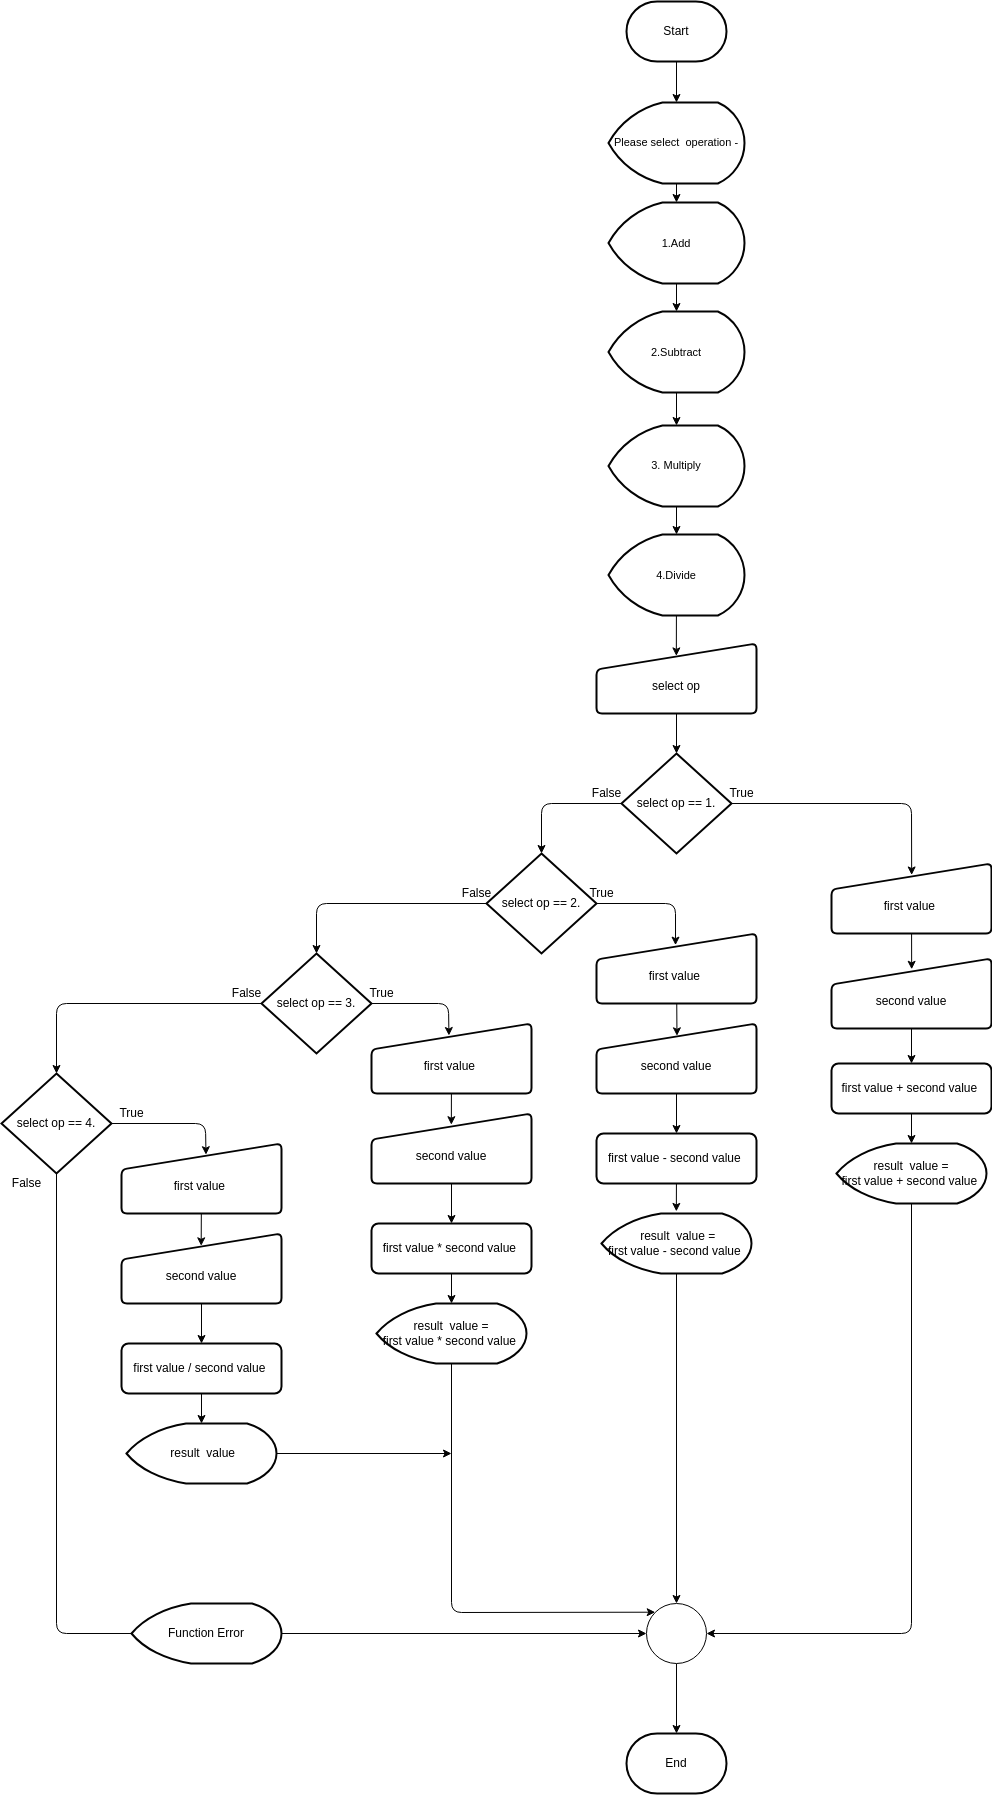

The diagram above was exported from draw.io. Its source (the exported page's mxGraphModel, read from the mxfile embedded in the PNG):
<mxGraphModel dx="2813" dy="2209" grid="0" gridSize="10" guides="1" tooltips="1" connect="1" arrows="1" fold="1" page="1" pageScale="1" pageWidth="850" pageHeight="1100" background="#FFFFFF" math="0" shadow="0">
  <root>
    <mxCell id="0" />
    <mxCell id="1" parent="0" />
    <mxCell id="81" style="edgeStyle=none;html=1;entryX=0.5;entryY=0;entryDx=0;entryDy=0;entryPerimeter=0;fontColor=#000000;strokeColor=#030303;" edge="1" parent="1" source="2" target="80">
      <mxGeometry relative="1" as="geometry" />
    </mxCell>
    <mxCell id="2" value="Start" style="strokeWidth=2;html=1;shape=mxgraph.flowchart.terminator;whiteSpace=wrap;strokeColor=#030303;" parent="1" vertex="1">
      <mxGeometry x="-205" y="-382" width="100" height="60" as="geometry" />
    </mxCell>
    <mxCell id="10" style="edgeStyle=none;html=1;entryX=0.5;entryY=0;entryDx=0;entryDy=0;entryPerimeter=0;fontColor=#000000;strokeColor=#030303;" parent="1" source="5" target="8" edge="1">
      <mxGeometry relative="1" as="geometry" />
    </mxCell>
    <mxCell id="5" value="&lt;br&gt;select op" style="html=1;strokeWidth=2;shape=manualInput;whiteSpace=wrap;rounded=1;size=26;arcSize=11;strokeColor=#030303;" parent="1" vertex="1">
      <mxGeometry x="-235" y="260" width="160" height="70" as="geometry" />
    </mxCell>
    <mxCell id="13" style="edgeStyle=none;html=1;entryX=0.501;entryY=0.164;entryDx=0;entryDy=0;exitX=1;exitY=0.5;exitDx=0;exitDy=0;exitPerimeter=0;entryPerimeter=0;fontColor=#000000;strokeColor=#030303;" parent="1" source="8" target="12" edge="1">
      <mxGeometry relative="1" as="geometry">
        <Array as="points">
          <mxPoint x="80" y="420" />
        </Array>
      </mxGeometry>
    </mxCell>
    <mxCell id="22" style="edgeStyle=none;html=1;entryX=0.5;entryY=0;entryDx=0;entryDy=0;entryPerimeter=0;exitX=0;exitY=0.5;exitDx=0;exitDy=0;exitPerimeter=0;fontColor=#000000;strokeColor=#030303;" parent="1" source="8" target="21" edge="1">
      <mxGeometry relative="1" as="geometry">
        <Array as="points">
          <mxPoint x="-290" y="420" />
        </Array>
      </mxGeometry>
    </mxCell>
    <mxCell id="8" value="select op&amp;nbsp;== 1." style="strokeWidth=2;html=1;shape=mxgraph.flowchart.decision;whiteSpace=wrap;strokeColor=#030303;" parent="1" vertex="1">
      <mxGeometry x="-210" y="370" width="110" height="100" as="geometry" />
    </mxCell>
    <mxCell id="65" style="edgeStyle=none;html=1;entryX=0.501;entryY=0.154;entryDx=0;entryDy=0;entryPerimeter=0;fontColor=#000000;strokeColor=#030303;" parent="1" source="12" target="14" edge="1">
      <mxGeometry relative="1" as="geometry" />
    </mxCell>
    <mxCell id="12" value="&lt;br&gt;first value&amp;nbsp;" style="html=1;strokeWidth=2;shape=manualInput;whiteSpace=wrap;rounded=1;size=26;arcSize=11;strokeColor=#030303;" parent="1" vertex="1">
      <mxGeometry y="480" width="160" height="70" as="geometry" />
    </mxCell>
    <mxCell id="18" style="edgeStyle=none;html=1;entryX=0.5;entryY=0;entryDx=0;entryDy=0;fontColor=#000000;strokeColor=#030303;" parent="1" source="14" target="17" edge="1">
      <mxGeometry relative="1" as="geometry" />
    </mxCell>
    <mxCell id="14" value="&lt;br&gt;second value" style="html=1;strokeWidth=2;shape=manualInput;whiteSpace=wrap;rounded=1;size=26;arcSize=11;strokeColor=#030303;" parent="1" vertex="1">
      <mxGeometry y="575" width="160" height="70" as="geometry" />
    </mxCell>
    <mxCell id="16" value="True" style="text;html=1;align=center;verticalAlign=middle;resizable=0;points=[];autosize=1;strokeColor=none;fontColor=#000000;" parent="1" vertex="1">
      <mxGeometry x="-110" y="400" width="40" height="20" as="geometry" />
    </mxCell>
    <mxCell id="20" style="edgeStyle=none;html=1;entryX=0.5;entryY=0;entryDx=0;entryDy=0;entryPerimeter=0;fontColor=#000000;strokeColor=#030303;" parent="1" source="17" target="19" edge="1">
      <mxGeometry relative="1" as="geometry" />
    </mxCell>
    <mxCell id="17" value="&lt;span&gt;first value + second value&amp;nbsp;&lt;/span&gt;" style="rounded=1;whiteSpace=wrap;html=1;absoluteArcSize=1;arcSize=14;strokeWidth=2;strokeColor=#030303;" parent="1" vertex="1">
      <mxGeometry y="680" width="160" height="50" as="geometry" />
    </mxCell>
    <mxCell id="69" style="edgeStyle=none;html=1;entryX=1;entryY=0.5;entryDx=0;entryDy=0;entryPerimeter=0;fontColor=#000000;strokeColor=#030303;" parent="1" source="19" target="66" edge="1">
      <mxGeometry relative="1" as="geometry">
        <mxPoint x="80" y="1240" as="targetPoint" />
        <Array as="points">
          <mxPoint x="80" y="1250" />
        </Array>
      </mxGeometry>
    </mxCell>
    <mxCell id="19" value="&amp;nbsp;result&amp;nbsp; value =&amp;nbsp;&lt;br&gt;first value + second value&amp;nbsp;" style="strokeWidth=2;html=1;shape=mxgraph.flowchart.display;whiteSpace=wrap;strokeColor=#030303;" parent="1" vertex="1">
      <mxGeometry x="5" y="760" width="150" height="60" as="geometry" />
    </mxCell>
    <mxCell id="27" style="edgeStyle=none;html=1;entryX=0.494;entryY=0.166;entryDx=0;entryDy=0;exitX=1;exitY=0.5;exitDx=0;exitDy=0;exitPerimeter=0;entryPerimeter=0;fontColor=#000000;strokeColor=#030303;" parent="1" source="21" target="23" edge="1">
      <mxGeometry relative="1" as="geometry">
        <mxPoint x="-230" y="520" as="sourcePoint" />
        <Array as="points">
          <mxPoint x="-156" y="520" />
        </Array>
      </mxGeometry>
    </mxCell>
    <mxCell id="33" style="edgeStyle=none;html=1;entryX=0.5;entryY=0;entryDx=0;entryDy=0;entryPerimeter=0;exitX=0;exitY=0.5;exitDx=0;exitDy=0;exitPerimeter=0;fontColor=#000000;strokeColor=#030303;" parent="1" source="21" target="32" edge="1">
      <mxGeometry relative="1" as="geometry">
        <Array as="points">
          <mxPoint x="-515" y="520" />
        </Array>
      </mxGeometry>
    </mxCell>
    <mxCell id="21" value="&lt;span&gt;select op&lt;/span&gt;&lt;span&gt;&amp;nbsp;== 2.&lt;/span&gt;" style="strokeWidth=2;html=1;shape=mxgraph.flowchart.decision;whiteSpace=wrap;strokeColor=#030303;" parent="1" vertex="1">
      <mxGeometry x="-345" y="470" width="110" height="100" as="geometry" />
    </mxCell>
    <mxCell id="28" style="edgeStyle=none;html=1;entryX=0.503;entryY=0.176;entryDx=0;entryDy=0;entryPerimeter=0;fontColor=#000000;strokeColor=#030303;" parent="1" source="23" target="24" edge="1">
      <mxGeometry relative="1" as="geometry" />
    </mxCell>
    <mxCell id="23" value="&lt;br&gt;first value&amp;nbsp;" style="html=1;strokeWidth=2;shape=manualInput;whiteSpace=wrap;rounded=1;size=26;arcSize=11;strokeColor=#030303;" parent="1" vertex="1">
      <mxGeometry x="-235" y="550" width="160" height="70" as="geometry" />
    </mxCell>
    <mxCell id="29" style="edgeStyle=none;html=1;entryX=0.5;entryY=0;entryDx=0;entryDy=0;fontColor=#000000;strokeColor=#030303;" parent="1" source="24" target="25" edge="1">
      <mxGeometry relative="1" as="geometry" />
    </mxCell>
    <mxCell id="24" value="&lt;br&gt;second value" style="html=1;strokeWidth=2;shape=manualInput;whiteSpace=wrap;rounded=1;size=26;arcSize=11;strokeColor=#030303;" parent="1" vertex="1">
      <mxGeometry x="-235" y="640" width="160" height="70" as="geometry" />
    </mxCell>
    <mxCell id="30" style="edgeStyle=none;html=1;entryX=0.499;entryY=-0.035;entryDx=0;entryDy=0;entryPerimeter=0;fontColor=#000000;strokeColor=#030303;" parent="1" source="25" target="26" edge="1">
      <mxGeometry relative="1" as="geometry" />
    </mxCell>
    <mxCell id="25" value="first value - second value&amp;nbsp;" style="rounded=1;whiteSpace=wrap;html=1;absoluteArcSize=1;arcSize=14;strokeWidth=2;strokeColor=#030303;" parent="1" vertex="1">
      <mxGeometry x="-235" y="750" width="160" height="50" as="geometry" />
    </mxCell>
    <mxCell id="70" style="edgeStyle=none;html=1;entryX=0.5;entryY=0;entryDx=0;entryDy=0;entryPerimeter=0;fontColor=#000000;strokeColor=#030303;" parent="1" source="26" target="66" edge="1">
      <mxGeometry relative="1" as="geometry" />
    </mxCell>
    <mxCell id="26" value="&amp;nbsp;result&amp;nbsp; value =&lt;br&gt;first value - second value&amp;nbsp;" style="strokeWidth=2;html=1;shape=mxgraph.flowchart.display;whiteSpace=wrap;strokeColor=#030303;" parent="1" vertex="1">
      <mxGeometry x="-230" y="830" width="150" height="60" as="geometry" />
    </mxCell>
    <mxCell id="31" value="True" style="text;html=1;align=center;verticalAlign=middle;resizable=0;points=[];autosize=1;strokeColor=none;fontColor=#000000;" parent="1" vertex="1">
      <mxGeometry x="-250" y="500" width="40" height="20" as="geometry" />
    </mxCell>
    <mxCell id="44" style="edgeStyle=none;html=1;exitX=1;exitY=0.5;exitDx=0;exitDy=0;exitPerimeter=0;entryX=0.484;entryY=0.172;entryDx=0;entryDy=0;entryPerimeter=0;fontColor=#000000;strokeColor=#030303;" parent="1" source="32" target="40" edge="1">
      <mxGeometry relative="1" as="geometry">
        <mxPoint x="-383" y="650" as="targetPoint" />
        <Array as="points">
          <mxPoint x="-383" y="620" />
        </Array>
      </mxGeometry>
    </mxCell>
    <mxCell id="50" style="edgeStyle=none;html=1;entryX=0.5;entryY=0;entryDx=0;entryDy=0;entryPerimeter=0;exitX=0;exitY=0.5;exitDx=0;exitDy=0;exitPerimeter=0;fontColor=#000000;strokeColor=#030303;" parent="1" source="32" target="49" edge="1">
      <mxGeometry relative="1" as="geometry">
        <Array as="points">
          <mxPoint x="-775" y="620" />
        </Array>
      </mxGeometry>
    </mxCell>
    <mxCell id="32" value="select op&amp;nbsp;== 3." style="strokeWidth=2;html=1;shape=mxgraph.flowchart.decision;whiteSpace=wrap;strokeColor=#030303;" parent="1" vertex="1">
      <mxGeometry x="-570" y="570" width="110" height="100" as="geometry" />
    </mxCell>
    <mxCell id="38" value="False" style="text;html=1;align=center;verticalAlign=middle;resizable=0;points=[];autosize=1;strokeColor=none;fontColor=#000000;" parent="1" vertex="1">
      <mxGeometry x="-250" y="400" width="50" height="20" as="geometry" />
    </mxCell>
    <mxCell id="39" value="False" style="text;html=1;align=center;verticalAlign=middle;resizable=0;points=[];autosize=1;strokeColor=none;fontColor=#000000;" parent="1" vertex="1">
      <mxGeometry x="-380" y="500" width="50" height="20" as="geometry" />
    </mxCell>
    <mxCell id="45" style="edgeStyle=none;html=1;entryX=0.499;entryY=0.16;entryDx=0;entryDy=0;entryPerimeter=0;fontColor=#000000;strokeColor=#030303;" parent="1" source="40" target="41" edge="1">
      <mxGeometry relative="1" as="geometry">
        <mxPoint x="-380" y="740" as="targetPoint" />
      </mxGeometry>
    </mxCell>
    <mxCell id="40" value="&lt;br&gt;first value&amp;nbsp;" style="html=1;strokeWidth=2;shape=manualInput;whiteSpace=wrap;rounded=1;size=26;arcSize=11;strokeColor=#030303;" parent="1" vertex="1">
      <mxGeometry x="-460" y="640" width="160" height="70" as="geometry" />
    </mxCell>
    <mxCell id="46" style="edgeStyle=none;html=1;entryX=0.5;entryY=0;entryDx=0;entryDy=0;fontColor=#000000;strokeColor=#030303;" parent="1" source="41" target="42" edge="1">
      <mxGeometry relative="1" as="geometry" />
    </mxCell>
    <mxCell id="41" value="&lt;br&gt;second value" style="html=1;strokeWidth=2;shape=manualInput;whiteSpace=wrap;rounded=1;size=26;arcSize=11;strokeColor=#030303;" parent="1" vertex="1">
      <mxGeometry x="-460" y="730" width="160" height="70" as="geometry" />
    </mxCell>
    <mxCell id="47" style="edgeStyle=none;html=1;entryX=0.5;entryY=0;entryDx=0;entryDy=0;entryPerimeter=0;fontColor=#000000;strokeColor=#030303;" parent="1" source="42" target="43" edge="1">
      <mxGeometry relative="1" as="geometry" />
    </mxCell>
    <mxCell id="42" value="first value * second value&amp;nbsp;" style="rounded=1;whiteSpace=wrap;html=1;absoluteArcSize=1;arcSize=14;strokeWidth=2;strokeColor=#030303;" parent="1" vertex="1">
      <mxGeometry x="-460" y="840" width="160" height="50" as="geometry" />
    </mxCell>
    <mxCell id="71" style="edgeStyle=none;html=1;entryX=0.145;entryY=0.145;entryDx=0;entryDy=0;entryPerimeter=0;fontColor=#000000;strokeColor=#030303;" parent="1" source="43" target="66" edge="1">
      <mxGeometry relative="1" as="geometry">
        <Array as="points">
          <mxPoint x="-380" y="1229" />
        </Array>
      </mxGeometry>
    </mxCell>
    <mxCell id="43" value="&amp;nbsp;result&amp;nbsp; value =&amp;nbsp;&lt;br&gt;first value * second value&amp;nbsp;" style="strokeWidth=2;html=1;shape=mxgraph.flowchart.display;whiteSpace=wrap;strokeColor=#030303;" parent="1" vertex="1">
      <mxGeometry x="-455" y="920" width="150" height="60" as="geometry" />
    </mxCell>
    <mxCell id="48" value="True" style="text;html=1;align=center;verticalAlign=middle;resizable=0;points=[];autosize=1;strokeColor=none;fontColor=#000000;" parent="1" vertex="1">
      <mxGeometry x="-470" y="600" width="40" height="20" as="geometry" />
    </mxCell>
    <mxCell id="59" style="edgeStyle=none;html=1;exitX=1;exitY=0.5;exitDx=0;exitDy=0;exitPerimeter=0;entryX=0.528;entryY=0.16;entryDx=0;entryDy=0;entryPerimeter=0;fontColor=#000000;strokeColor=#030303;" parent="1" source="49" target="55" edge="1">
      <mxGeometry relative="1" as="geometry">
        <mxPoint x="-710" y="740" as="sourcePoint" />
        <mxPoint x="-626" y="770" as="targetPoint" />
        <Array as="points">
          <mxPoint x="-626" y="740" />
        </Array>
      </mxGeometry>
    </mxCell>
    <mxCell id="49" value="select op&amp;nbsp;== 4." style="strokeWidth=2;html=1;shape=mxgraph.flowchart.decision;whiteSpace=wrap;strokeColor=#030303;" parent="1" vertex="1">
      <mxGeometry x="-830" y="690" width="110" height="100" as="geometry" />
    </mxCell>
    <mxCell id="60" style="edgeStyle=none;html=1;entryX=0.498;entryY=0.176;entryDx=0;entryDy=0;entryPerimeter=0;fontColor=#000000;strokeColor=#030303;" parent="1" source="55" target="56" edge="1">
      <mxGeometry relative="1" as="geometry" />
    </mxCell>
    <mxCell id="55" value="&lt;br&gt;first value&amp;nbsp;" style="html=1;strokeWidth=2;shape=manualInput;whiteSpace=wrap;rounded=1;size=26;arcSize=11;strokeColor=#030303;" parent="1" vertex="1">
      <mxGeometry x="-710" y="760" width="160" height="70" as="geometry" />
    </mxCell>
    <mxCell id="61" style="edgeStyle=none;html=1;entryX=0.5;entryY=0;entryDx=0;entryDy=0;fontColor=#000000;strokeColor=#030303;" parent="1" source="56" target="57" edge="1">
      <mxGeometry relative="1" as="geometry" />
    </mxCell>
    <mxCell id="56" value="&lt;br&gt;second value" style="html=1;strokeWidth=2;shape=manualInput;whiteSpace=wrap;rounded=1;size=26;arcSize=11;strokeColor=#030303;" parent="1" vertex="1">
      <mxGeometry x="-710" y="850" width="160" height="70" as="geometry" />
    </mxCell>
    <mxCell id="62" style="edgeStyle=none;html=1;entryX=0.5;entryY=0;entryDx=0;entryDy=0;entryPerimeter=0;fontColor=#000000;strokeColor=#030303;" parent="1" source="57" target="58" edge="1">
      <mxGeometry relative="1" as="geometry" />
    </mxCell>
    <mxCell id="57" value="first value / second value&amp;nbsp;" style="rounded=1;whiteSpace=wrap;html=1;absoluteArcSize=1;arcSize=14;strokeWidth=2;strokeColor=#030303;" parent="1" vertex="1">
      <mxGeometry x="-710" y="960" width="160" height="50" as="geometry" />
    </mxCell>
    <mxCell id="74" style="edgeStyle=none;html=1;fontColor=#000000;strokeColor=#030303;" parent="1" source="58" edge="1">
      <mxGeometry relative="1" as="geometry">
        <mxPoint x="-380" y="1070" as="targetPoint" />
      </mxGeometry>
    </mxCell>
    <mxCell id="58" value="&amp;nbsp;result&amp;nbsp; value" style="strokeWidth=2;html=1;shape=mxgraph.flowchart.display;whiteSpace=wrap;strokeColor=#030303;" parent="1" vertex="1">
      <mxGeometry x="-705" y="1040" width="150" height="60" as="geometry" />
    </mxCell>
    <mxCell id="63" value="False" style="text;html=1;align=center;verticalAlign=middle;resizable=0;points=[];autosize=1;strokeColor=none;fontColor=#000000;" parent="1" vertex="1">
      <mxGeometry x="-610" y="600" width="50" height="20" as="geometry" />
    </mxCell>
    <mxCell id="64" value="True" style="text;html=1;align=center;verticalAlign=middle;resizable=0;points=[];autosize=1;strokeColor=none;fontColor=#000000;" parent="1" vertex="1">
      <mxGeometry x="-720" y="720" width="40" height="20" as="geometry" />
    </mxCell>
    <mxCell id="73" style="edgeStyle=none;html=1;fontColor=#000000;strokeColor=#030303;" parent="1" source="66" target="72" edge="1">
      <mxGeometry relative="1" as="geometry" />
    </mxCell>
    <mxCell id="66" value="" style="verticalLabelPosition=bottom;verticalAlign=top;html=1;shape=mxgraph.flowchart.on-page_reference;strokeColor=#030303;" parent="1" vertex="1">
      <mxGeometry x="-185" y="1220" width="60" height="60" as="geometry" />
    </mxCell>
    <mxCell id="68" value="False" style="text;html=1;align=center;verticalAlign=middle;resizable=0;points=[];autosize=1;strokeColor=none;fontColor=#000000;" parent="1" vertex="1">
      <mxGeometry x="-830" y="790" width="50" height="20" as="geometry" />
    </mxCell>
    <mxCell id="72" value="End" style="strokeWidth=2;html=1;shape=mxgraph.flowchart.terminator;whiteSpace=wrap;strokeColor=#030303;" parent="1" vertex="1">
      <mxGeometry x="-205" y="1350" width="100" height="60" as="geometry" />
    </mxCell>
    <mxCell id="79" style="edgeStyle=none;html=1;fontColor=#000000;strokeColor=#030303;" parent="1" source="77" target="66" edge="1">
      <mxGeometry relative="1" as="geometry" />
    </mxCell>
    <mxCell id="77" value="Function Error" style="strokeWidth=2;html=1;shape=mxgraph.flowchart.display;whiteSpace=wrap;strokeColor=#030303;" parent="1" vertex="1">
      <mxGeometry x="-700" y="1220" width="150" height="60" as="geometry" />
    </mxCell>
    <mxCell id="78" value="" style="edgeStyle=none;html=1;entryX=0;entryY=0.5;entryDx=0;entryDy=0;entryPerimeter=0;exitX=0.5;exitY=1;exitDx=0;exitDy=0;exitPerimeter=0;endArrow=none;fontColor=#000000;strokeColor=#030303;" parent="1" source="49" target="77" edge="1">
      <mxGeometry relative="1" as="geometry">
        <Array as="points">
          <mxPoint x="-775" y="1250" />
        </Array>
        <mxPoint x="-775" y="790" as="sourcePoint" />
        <mxPoint x="-185" y="1250" as="targetPoint" />
      </mxGeometry>
    </mxCell>
    <mxCell id="83" style="edgeStyle=none;html=1;fontColor=#000000;strokeColor=#030303;" edge="1" parent="1" source="80" target="82">
      <mxGeometry relative="1" as="geometry" />
    </mxCell>
    <mxCell id="80" value="Please select&amp;nbsp; operation -&lt;br&gt;" style="strokeWidth=2;html=1;shape=mxgraph.flowchart.display;whiteSpace=wrap;fontSize=11;strokeColor=#030303;" vertex="1" parent="1">
      <mxGeometry x="-223" y="-281" width="136" height="81" as="geometry" />
    </mxCell>
    <mxCell id="85" style="edgeStyle=none;html=1;fontColor=#000000;strokeColor=#030303;" edge="1" parent="1" source="82" target="84">
      <mxGeometry relative="1" as="geometry" />
    </mxCell>
    <mxCell id="82" value="1.Add" style="strokeWidth=2;html=1;shape=mxgraph.flowchart.display;whiteSpace=wrap;fontSize=11;strokeColor=#030303;" vertex="1" parent="1">
      <mxGeometry x="-223" y="-181" width="136" height="81" as="geometry" />
    </mxCell>
    <mxCell id="87" style="edgeStyle=none;html=1;entryX=0.5;entryY=0;entryDx=0;entryDy=0;entryPerimeter=0;fontColor=#000000;strokeColor=#030303;" edge="1" parent="1" source="84" target="86">
      <mxGeometry relative="1" as="geometry" />
    </mxCell>
    <mxCell id="84" value="2.Subtract" style="strokeWidth=2;html=1;shape=mxgraph.flowchart.display;whiteSpace=wrap;fontSize=11;strokeColor=#030303;" vertex="1" parent="1">
      <mxGeometry x="-223" y="-72" width="136" height="81" as="geometry" />
    </mxCell>
    <mxCell id="89" style="edgeStyle=none;html=1;fontColor=#000000;strokeColor=#030303;" edge="1" parent="1" source="86" target="88">
      <mxGeometry relative="1" as="geometry" />
    </mxCell>
    <mxCell id="86" value="3. Multiply" style="strokeWidth=2;html=1;shape=mxgraph.flowchart.display;whiteSpace=wrap;fontSize=11;strokeColor=#030303;" vertex="1" parent="1">
      <mxGeometry x="-223" y="42" width="136" height="81" as="geometry" />
    </mxCell>
    <mxCell id="90" style="edgeStyle=none;html=1;fontColor=#000000;strokeColor=#030303;entryX=0.499;entryY=0.177;entryDx=0;entryDy=0;entryPerimeter=0;" edge="1" parent="1" source="88" target="5">
      <mxGeometry relative="1" as="geometry" />
    </mxCell>
    <mxCell id="88" value="4.Divide" style="strokeWidth=2;html=1;shape=mxgraph.flowchart.display;whiteSpace=wrap;fontSize=11;strokeColor=#030303;" vertex="1" parent="1">
      <mxGeometry x="-223" y="151" width="136" height="81" as="geometry" />
    </mxCell>
  </root>
</mxGraphModel>